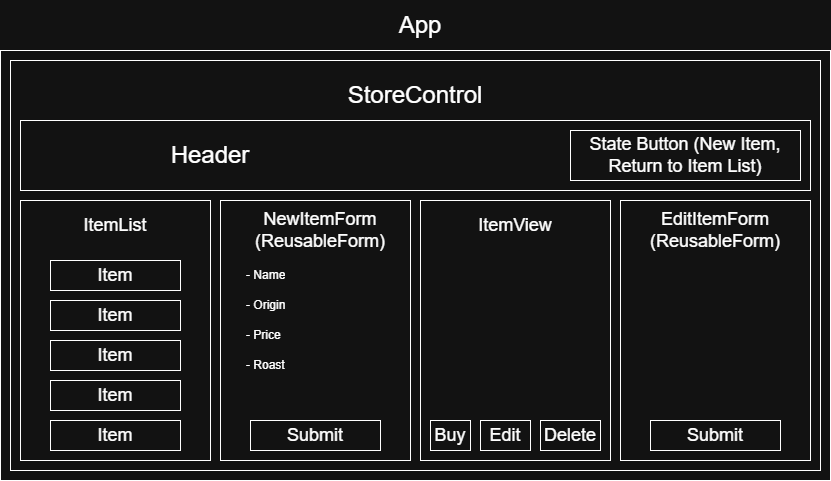

The diagram above was exported from draw.io. Its source (the exported page's mxGraphModel, read from the mxfile embedded in the PNG):
<mxGraphModel dx="1042" dy="527" grid="1" gridSize="10" guides="1" tooltips="1" connect="1" arrows="1" fold="1" page="1" pageScale="1" pageWidth="850" pageHeight="1100" math="0" shadow="0">
  <root>
    <mxCell id="0" />
    <mxCell id="1" parent="0" />
    <mxCell id="xCmctESqg9drtCHcozlU-1" parent="1" style="rounded=0;whiteSpace=wrap;html=1;" value="" vertex="1">
      <mxGeometry height="430" width="830" x="10" y="50" as="geometry" />
    </mxCell>
    <mxCell id="xCmctESqg9drtCHcozlU-2" parent="1" style="text;html=1;whiteSpace=wrap;strokeColor=none;fillColor=none;align=center;verticalAlign=middle;rounded=0;" value="&lt;font style=&quot;font-size: 24px;&quot;&gt;App&lt;/font&gt;" vertex="1">
      <mxGeometry height="50" width="60" x="400" as="geometry" />
    </mxCell>
    <mxCell id="xCmctESqg9drtCHcozlU-7" parent="1" style="rounded=0;whiteSpace=wrap;html=1;" value="" vertex="1">
      <mxGeometry height="410" width="810" x="20" y="60" as="geometry" />
    </mxCell>
    <mxCell id="xCmctESqg9drtCHcozlU-8" parent="1" style="text;html=1;whiteSpace=wrap;strokeColor=none;fillColor=none;align=center;verticalAlign=middle;rounded=0;" value="&lt;font style=&quot;font-size: 24px;&quot;&gt;StoreControl&lt;/font&gt;" vertex="1">
      <mxGeometry height="50" width="770" x="40" y="70" as="geometry" />
    </mxCell>
    <mxCell id="xCmctESqg9drtCHcozlU-9" parent="1" style="rounded=0;whiteSpace=wrap;html=1;" value="" vertex="1">
      <mxGeometry height="260" width="190" x="30" y="200" as="geometry" />
    </mxCell>
    <mxCell id="xCmctESqg9drtCHcozlU-10" parent="1" style="rounded=0;whiteSpace=wrap;html=1;" value="" vertex="1">
      <mxGeometry height="260" width="190" x="230" y="200" as="geometry" />
    </mxCell>
    <mxCell id="xCmctESqg9drtCHcozlU-13" parent="1" style="text;html=1;whiteSpace=wrap;strokeColor=none;fillColor=none;align=center;verticalAlign=middle;rounded=0;" value="&lt;span style=&quot;font-size: 18px;&quot;&gt;ItemList&lt;/span&gt;" vertex="1">
      <mxGeometry height="50" width="190" x="30" y="200" as="geometry" />
    </mxCell>
    <mxCell id="xCmctESqg9drtCHcozlU-15" parent="1" style="text;html=1;whiteSpace=wrap;strokeColor=none;fillColor=none;align=center;verticalAlign=middle;rounded=0;" value="&lt;font style=&quot;font-size: 18px;&quot;&gt;NewItem&lt;/font&gt;&lt;span style=&quot;background-color: transparent; color: light-dark(rgb(0, 0, 0), rgb(255, 255, 255)); font-size: 18px;&quot;&gt;Form&lt;/span&gt;&lt;div&gt;&lt;span style=&quot;background-color: transparent; color: light-dark(rgb(0, 0, 0), rgb(255, 255, 255)); font-size: 18px;&quot;&gt;(ReusableForm)&lt;/span&gt;&lt;/div&gt;" vertex="1">
      <mxGeometry height="60" width="190" x="235" y="200" as="geometry" />
    </mxCell>
    <mxCell id="xCmctESqg9drtCHcozlU-17" parent="1" style="rounded=0;whiteSpace=wrap;html=1;" value="" vertex="1">
      <mxGeometry height="260" width="190" x="430" y="200" as="geometry" />
    </mxCell>
    <mxCell id="xCmctESqg9drtCHcozlU-18" parent="1" style="rounded=0;whiteSpace=wrap;html=1;" value="" vertex="1">
      <mxGeometry height="260" width="190" x="630" y="200" as="geometry" />
    </mxCell>
    <mxCell id="xCmctESqg9drtCHcozlU-20" parent="1" style="text;html=1;whiteSpace=wrap;strokeColor=none;fillColor=none;align=center;verticalAlign=middle;rounded=0;" value="&lt;font style=&quot;font-size: 18px;&quot;&gt;ItemView&lt;/font&gt;" vertex="1">
      <mxGeometry height="50" width="190" x="430" y="200" as="geometry" />
    </mxCell>
    <mxCell id="xCmctESqg9drtCHcozlU-22" parent="1" style="text;html=1;whiteSpace=wrap;strokeColor=none;fillColor=none;align=center;verticalAlign=middle;rounded=0;" value="&lt;font style=&quot;font-size: 18px;&quot;&gt;EditItemForm&lt;/font&gt;&lt;div&gt;&lt;font style=&quot;font-size: 18px;&quot;&gt;(ReusableForm)&lt;/font&gt;&lt;/div&gt;" vertex="1">
      <mxGeometry height="60" width="190" x="630" y="200" as="geometry" />
    </mxCell>
    <mxCell id="xCmctESqg9drtCHcozlU-23" parent="1" style="rounded=0;whiteSpace=wrap;html=1;" value="" vertex="1">
      <mxGeometry height="30" width="130" x="60" y="260" as="geometry" />
    </mxCell>
    <mxCell id="6JB1qJaD1JOkPpP1tOWj-3" parent="1" style="rounded=0;whiteSpace=wrap;html=1;" value="" vertex="1">
      <mxGeometry height="30" width="130" x="60" y="300" as="geometry" />
    </mxCell>
    <mxCell id="6JB1qJaD1JOkPpP1tOWj-6" parent="1" style="rounded=0;whiteSpace=wrap;html=1;" value="" vertex="1">
      <mxGeometry height="30" width="130" x="60" y="340" as="geometry" />
    </mxCell>
    <mxCell id="6JB1qJaD1JOkPpP1tOWj-7" parent="1" style="rounded=0;whiteSpace=wrap;html=1;" value="" vertex="1">
      <mxGeometry height="30" width="130" x="60" y="380" as="geometry" />
    </mxCell>
    <mxCell id="6JB1qJaD1JOkPpP1tOWj-8" parent="1" style="rounded=0;whiteSpace=wrap;html=1;" value="" vertex="1">
      <mxGeometry height="30" width="130" x="60" y="420" as="geometry" />
    </mxCell>
    <mxCell id="6JB1qJaD1JOkPpP1tOWj-14" parent="1" style="text;html=1;whiteSpace=wrap;strokeColor=none;fillColor=none;align=center;verticalAlign=middle;rounded=0;" value="&lt;font style=&quot;font-size: 18px;&quot;&gt;Item&lt;/font&gt;" vertex="1">
      <mxGeometry height="30" width="130" x="60" y="420" as="geometry" />
    </mxCell>
    <mxCell id="7lkkysOd89llodDURpdA-4" parent="1" style="rounded=0;whiteSpace=wrap;html=1;" value="" vertex="1">
      <mxGeometry height="30" width="130" x="260" y="420" as="geometry" />
    </mxCell>
    <mxCell id="7lkkysOd89llodDURpdA-5" parent="1" style="rounded=0;whiteSpace=wrap;html=1;" value="" vertex="1">
      <mxGeometry height="30" width="130" x="660" y="420" as="geometry" />
    </mxCell>
    <mxCell id="7lkkysOd89llodDURpdA-11" parent="1" style="text;html=1;whiteSpace=wrap;strokeColor=none;fillColor=none;align=center;verticalAlign=middle;rounded=0;" value="&lt;font style=&quot;font-size: 18px;&quot;&gt;Submit&lt;/font&gt;" vertex="1">
      <mxGeometry height="30" width="130" x="260" y="420" as="geometry" />
    </mxCell>
    <mxCell id="7lkkysOd89llodDURpdA-12" parent="1" style="rounded=0;whiteSpace=wrap;html=1;" value="" vertex="1">
      <mxGeometry height="30" width="50" x="490" y="420" as="geometry" />
    </mxCell>
    <mxCell id="7lkkysOd89llodDURpdA-13" parent="1" style="rounded=0;whiteSpace=wrap;html=1;" value="" vertex="1">
      <mxGeometry height="30" width="60" x="550" y="420" as="geometry" />
    </mxCell>
    <mxCell id="7lkkysOd89llodDURpdA-14" parent="1" style="text;html=1;whiteSpace=wrap;strokeColor=none;fillColor=none;align=center;verticalAlign=middle;rounded=0;" value="&lt;font style=&quot;font-size: 18px;&quot;&gt;Submit&lt;/font&gt;" vertex="1">
      <mxGeometry height="30" width="130" x="660" y="420" as="geometry" />
    </mxCell>
    <mxCell id="7lkkysOd89llodDURpdA-16" parent="1" style="text;html=1;whiteSpace=wrap;strokeColor=none;fillColor=none;align=center;verticalAlign=middle;rounded=0;" value="&lt;font style=&quot;font-size: 18px;&quot;&gt;Edit&lt;/font&gt;" vertex="1">
      <mxGeometry height="30" width="50" x="490" y="420" as="geometry" />
    </mxCell>
    <mxCell id="7lkkysOd89llodDURpdA-17" parent="1" style="text;html=1;whiteSpace=wrap;strokeColor=none;fillColor=none;align=center;verticalAlign=middle;rounded=0;" value="&lt;font style=&quot;font-size: 18px;&quot;&gt;Delete&lt;/font&gt;" vertex="1">
      <mxGeometry height="30" width="60" x="550" y="420" as="geometry" />
    </mxCell>
    <mxCell id="7lkkysOd89llodDURpdA-18" parent="1" style="text;html=1;whiteSpace=wrap;strokeColor=none;fillColor=none;align=center;verticalAlign=middle;rounded=0;" value="&lt;font style=&quot;font-size: 18px;&quot;&gt;Item&lt;/font&gt;" vertex="1">
      <mxGeometry height="30" width="130" x="60" y="380" as="geometry" />
    </mxCell>
    <mxCell id="7lkkysOd89llodDURpdA-19" parent="1" style="text;html=1;whiteSpace=wrap;strokeColor=none;fillColor=none;align=center;verticalAlign=middle;rounded=0;" value="&lt;font style=&quot;font-size: 18px;&quot;&gt;Item&lt;/font&gt;" vertex="1">
      <mxGeometry height="30" width="130" x="60" y="260" as="geometry" />
    </mxCell>
    <mxCell id="7lkkysOd89llodDURpdA-20" parent="1" style="text;html=1;whiteSpace=wrap;strokeColor=none;fillColor=none;align=center;verticalAlign=middle;rounded=0;" value="&lt;font style=&quot;font-size: 18px;&quot;&gt;Item&lt;/font&gt;" vertex="1">
      <mxGeometry height="30" width="130" x="60" y="340" as="geometry" />
    </mxCell>
    <mxCell id="7lkkysOd89llodDURpdA-21" parent="1" style="text;html=1;whiteSpace=wrap;strokeColor=none;fillColor=none;align=center;verticalAlign=middle;rounded=0;" value="&lt;font style=&quot;font-size: 18px;&quot;&gt;Item&lt;/font&gt;" vertex="1">
      <mxGeometry height="30" width="130" x="60" y="300" as="geometry" />
    </mxCell>
    <mxCell id="WTax_CmAfHZk8fE-TU-m-5" parent="1" style="text;strokeColor=none;fillColor=none;align=left;verticalAlign=middle;spacingLeft=4;spacingRight=4;overflow=hidden;points=[[0,0.5],[1,0.5]];portConstraint=eastwest;rotatable=0;whiteSpace=wrap;html=1;" value="- Name" vertex="1">
      <mxGeometry height="30" width="150" x="250" y="260" as="geometry" />
    </mxCell>
    <mxCell id="WTax_CmAfHZk8fE-TU-m-6" parent="1" style="text;strokeColor=none;fillColor=none;align=left;verticalAlign=middle;spacingLeft=4;spacingRight=4;overflow=hidden;points=[[0,0.5],[1,0.5]];portConstraint=eastwest;rotatable=0;whiteSpace=wrap;html=1;" value="- Origin" vertex="1">
      <mxGeometry height="30" width="80" x="250" y="290" as="geometry" />
    </mxCell>
    <mxCell id="WTax_CmAfHZk8fE-TU-m-7" parent="1" style="text;strokeColor=none;fillColor=none;align=left;verticalAlign=middle;spacingLeft=4;spacingRight=4;overflow=hidden;points=[[0,0.5],[1,0.5]];portConstraint=eastwest;rotatable=0;whiteSpace=wrap;html=1;" value="- Price" vertex="1">
      <mxGeometry height="30" width="80" x="250" y="320" as="geometry" />
    </mxCell>
    <mxCell id="WTax_CmAfHZk8fE-TU-m-8" parent="1" style="text;strokeColor=none;fillColor=none;align=left;verticalAlign=middle;spacingLeft=4;spacingRight=4;overflow=hidden;points=[[0,0.5],[1,0.5]];portConstraint=eastwest;rotatable=0;whiteSpace=wrap;html=1;" value="- Roast" vertex="1">
      <mxGeometry height="30" width="80" x="250" y="350" as="geometry" />
    </mxCell>
    <mxCell id="j5s7TWIPV1xYjPAXufK7-2" parent="1" style="rounded=0;whiteSpace=wrap;html=1;" value="" vertex="1">
      <mxGeometry height="30" width="40" x="440" y="420" as="geometry" />
    </mxCell>
    <mxCell id="j5s7TWIPV1xYjPAXufK7-3" parent="1" style="text;html=1;whiteSpace=wrap;strokeColor=none;fillColor=none;align=center;verticalAlign=middle;rounded=0;" value="&lt;font style=&quot;font-size: 18px;&quot;&gt;Buy&lt;/font&gt;" vertex="1">
      <mxGeometry height="30" width="40" x="440" y="420" as="geometry" />
    </mxCell>
    <mxCell id="j5s7TWIPV1xYjPAXufK7-8" parent="1" style="rounded=0;whiteSpace=wrap;html=1;" value="" vertex="1">
      <mxGeometry height="70" width="790" x="30" y="120" as="geometry" />
    </mxCell>
    <mxCell id="j5s7TWIPV1xYjPAXufK7-10" parent="1" style="text;html=1;whiteSpace=wrap;strokeColor=none;fillColor=none;align=center;verticalAlign=middle;rounded=0;" value="&lt;font style=&quot;font-size: 24px;&quot;&gt;Header&lt;/font&gt;" vertex="1">
      <mxGeometry height="50" width="100" x="170" y="130" as="geometry" />
    </mxCell>
    <mxCell id="j5s7TWIPV1xYjPAXufK7-11" parent="1" style="rounded=0;whiteSpace=wrap;html=1;" value="" vertex="1">
      <mxGeometry height="50" width="230" x="580" y="130" as="geometry" />
    </mxCell>
    <mxCell id="j5s7TWIPV1xYjPAXufK7-12" parent="1" style="text;html=1;whiteSpace=wrap;strokeColor=none;fillColor=none;align=center;verticalAlign=middle;rounded=0;" value="&lt;font style=&quot;font-size: 18px;&quot;&gt;State Button (New Item,&lt;/font&gt;&lt;div&gt;&lt;font style=&quot;font-size: 18px;&quot;&gt;Return to&amp;nbsp;&lt;/font&gt;&lt;span style=&quot;font-size: 18px; background-color: transparent; color: light-dark(rgb(0, 0, 0), rgb(255, 255, 255));&quot;&gt;Item List)&lt;/span&gt;&lt;/div&gt;" vertex="1">
      <mxGeometry height="50" width="230" x="580" y="130" as="geometry" />
    </mxCell>
  </root>
</mxGraphModel>